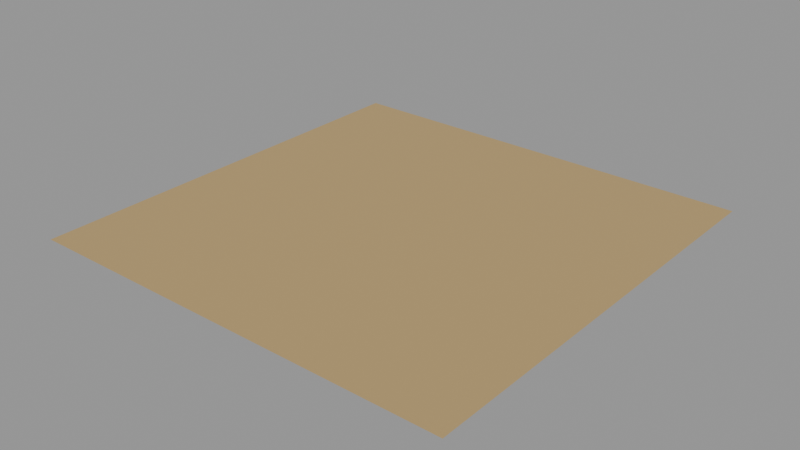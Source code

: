 # Source: surface-sand-10m.lod0.blend  (saved by Blender 4.3.34; exported with 4.5.12 LTS)
import bpy
from mathutils import Matrix  # noqa: F401  (used for matrix-valued properties, if any)

bpy.ops.wm.read_factory_settings(use_empty=True)
scene = bpy.context.scene
scene.name = 'Scene'

# ---- materials (node trees are filled in below, after node groups)
mat_role_sand = bpy.data.materials.new('role-sand')
mat_role_sand.diffuse_color = (0.42, 0.307, 0.1549, 1.0)

# ---- material node trees
mat_role_sand.use_nodes = True; mat_role_sand.node_tree.nodes.clear()
_N = mat_role_sand.node_tree.nodes; _L = mat_role_sand.node_tree.links
n0 = _N.new('ShaderNodeBsdfPrincipled'); n0.name = 'Principled BSDF'; n0.location = (10, 300)
n0.inputs[0].default_value = (0.42, 0.307, 0.1549, 1.0)
n0.inputs[2].default_value = 0.9
n1 = _N.new('ShaderNodeOutputMaterial'); n1.name = 'Material Output'; n1.location = (300, 300)
_L.new(n0.outputs[0], n1.inputs[0])
n1.is_active_output = True

# ---- meshes
me_sand_study_10m_editable = bpy.data.meshes.new('sand-study-10m-editable')
me_sand_study_10m_editable.from_pydata([(-5.0, -5.0, 0.0), (5.0, -5.0, 0.0), (5.0, 5.0, 0.0), (-5.0, 5.0, 0.0)], [], [(0, 1, 2, 3)])
_uv = me_sand_study_10m_editable.uv_layers.new(name='UVMap')
_uv.uv.foreach_set('vector', [0.0, 0.0, 5.0, 0.0, 5.0, 5.0, 0.0, 5.0])
me_sand_study_10m_editable.materials.append(mat_role_sand)
me_sand_study_10m_editable.update()

# ---- objects
ob_sand_study_10m = bpy.data.objects.new('sand-study-10m', me_sand_study_10m_editable)

# ---- transforms, parenting, visibility, modifiers, constraints
ob_sand_study_10m.location = (0.0, 0.0, 0.0)

# ---- collection membership
scene.collection.objects.link(ob_sand_study_10m)

# ---- scene / render settings (as saved in the file)
scene.frame_start = 1; scene.frame_end = 250; scene.frame_set(1)
scene.render.engine = 'CYCLES'
scene.cycles.use_denoising = False
scene.cycles.samples = 8
scene.view_settings.look = 'AgX - Medium High Contrast'
bpy.context.view_layer.update()

# ---- added for rendering (the .blend has no active camera and no usable light): camera, sun + grey world if the file has none
cam_auto = bpy.data.cameras.new('AutoCamera')
cam_auto.lens = 50.0
cam_auto.sensor_width = 36.0
cam_auto.clip_end = 1000.0
ob_auto_camera = bpy.data.objects.new('AutoCamera', cam_auto)
scene.collection.objects.link(ob_auto_camera)
ob_auto_camera.location = (13.0847, -15.7016, 10.4677)
ob_auto_camera.rotation_euler = (1.09748, -7.21219e-08, 0.694738)
scene.camera = ob_auto_camera
light_auto_sun = bpy.data.lights.new('AutoSun', 'SUN')
light_auto_sun.energy = 3.0
light_auto_sun.angle = 0.0523599
ob_auto_sun = bpy.data.objects.new('AutoSun', light_auto_sun)
scene.collection.objects.link(ob_auto_sun)
ob_auto_sun.rotation_euler = (0.872665, 0.174533, 0.523599)
if scene.world is None:
    world_auto = bpy.data.worlds.new('AutoWorld')
    world_auto.color = (0.3, 0.3, 0.3)
    scene.world = world_auto
bpy.context.view_layer.update()
